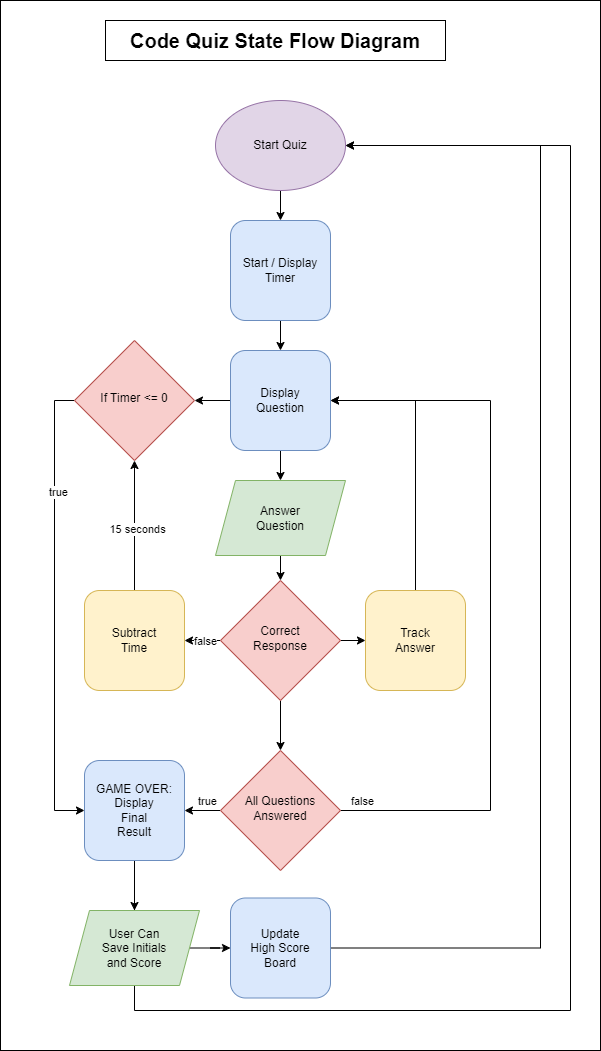

The diagram above was exported from draw.io. Its source (the exported page's mxGraphModel, read from the mxfile embedded in the PNG):
<mxGraphModel dx="1070" dy="1136" grid="1" gridSize="10" guides="1" tooltips="1" connect="1" arrows="1" fold="1" page="1" pageScale="1" pageWidth="827" pageHeight="1169" math="0" shadow="0">
  <root>
    <mxCell id="WIyWlLk6GJQsqaUBKTNV-0" />
    <mxCell id="WIyWlLk6GJQsqaUBKTNV-1" parent="WIyWlLk6GJQsqaUBKTNV-0" />
    <mxCell id="-U2Ri11RDm38GhS74fRP-1" value="" style="rounded=0;whiteSpace=wrap;html=1;" parent="WIyWlLk6GJQsqaUBKTNV-1" vertex="1">
      <mxGeometry x="60" y="30" width="600" height="1050" as="geometry" />
    </mxCell>
    <mxCell id="kvDQ8AXltHR7zPl5-_Ko-1" style="edgeStyle=orthogonalEdgeStyle;rounded=0;orthogonalLoop=1;jettySize=auto;html=1;exitX=0.5;exitY=1;exitDx=0;exitDy=0;entryX=0.5;entryY=0;entryDx=0;entryDy=0;" parent="WIyWlLk6GJQsqaUBKTNV-1" source="kvDQ8AXltHR7zPl5-_Ko-3" target="kvDQ8AXltHR7zPl5-_Ko-0" edge="1">
      <mxGeometry relative="1" as="geometry">
        <mxPoint x="377" y="170" as="sourcePoint" />
      </mxGeometry>
    </mxCell>
    <mxCell id="VpUHRMYsC8GXPUEwME-B-4" style="edgeStyle=orthogonalEdgeStyle;rounded=0;orthogonalLoop=1;jettySize=auto;html=1;exitX=0;exitY=0.5;exitDx=0;exitDy=0;entryX=1;entryY=0.5;entryDx=0;entryDy=0;" edge="1" parent="WIyWlLk6GJQsqaUBKTNV-1" source="WIyWlLk6GJQsqaUBKTNV-6" target="-U2Ri11RDm38GhS74fRP-15">
      <mxGeometry relative="1" as="geometry" />
    </mxCell>
    <mxCell id="VpUHRMYsC8GXPUEwME-B-5" value="false" style="edgeLabel;html=1;align=center;verticalAlign=middle;resizable=0;points=[];" vertex="1" connectable="0" parent="VpUHRMYsC8GXPUEwME-B-4">
      <mxGeometry x="-0.1111" relative="1" as="geometry">
        <mxPoint as="offset" />
      </mxGeometry>
    </mxCell>
    <mxCell id="VpUHRMYsC8GXPUEwME-B-9" style="edgeStyle=orthogonalEdgeStyle;rounded=0;orthogonalLoop=1;jettySize=auto;html=1;exitX=1;exitY=0.5;exitDx=0;exitDy=0;entryX=0;entryY=0.5;entryDx=0;entryDy=0;" edge="1" parent="WIyWlLk6GJQsqaUBKTNV-1" source="WIyWlLk6GJQsqaUBKTNV-6" target="kvDQ8AXltHR7zPl5-_Ko-27">
      <mxGeometry relative="1" as="geometry" />
    </mxCell>
    <mxCell id="VpUHRMYsC8GXPUEwME-B-11" style="edgeStyle=orthogonalEdgeStyle;rounded=0;orthogonalLoop=1;jettySize=auto;html=1;exitX=0.5;exitY=1;exitDx=0;exitDy=0;entryX=0.5;entryY=0;entryDx=0;entryDy=0;" edge="1" parent="WIyWlLk6GJQsqaUBKTNV-1" source="WIyWlLk6GJQsqaUBKTNV-6" target="z8R3ZsDv1E6f21q7Z2xB-5">
      <mxGeometry relative="1" as="geometry" />
    </mxCell>
    <mxCell id="WIyWlLk6GJQsqaUBKTNV-6" value="Correct&lt;br&gt;Response" style="rhombus;whiteSpace=wrap;html=1;shadow=0;fontFamily=Helvetica;fontSize=12;align=center;strokeWidth=1;spacing=6;spacingTop=-4;fillColor=#f8cecc;strokeColor=#b85450;" parent="WIyWlLk6GJQsqaUBKTNV-1" vertex="1">
      <mxGeometry x="280" y="610" width="120" height="120" as="geometry" />
    </mxCell>
    <mxCell id="kvDQ8AXltHR7zPl5-_Ko-17" style="edgeStyle=orthogonalEdgeStyle;rounded=0;orthogonalLoop=1;jettySize=auto;html=1;exitX=0;exitY=0.5;exitDx=0;exitDy=0;entryX=1;entryY=0.5;entryDx=0;entryDy=0;" parent="WIyWlLk6GJQsqaUBKTNV-1" source="z8R3ZsDv1E6f21q7Z2xB-5" target="-U2Ri11RDm38GhS74fRP-28" edge="1">
      <mxGeometry relative="1" as="geometry" />
    </mxCell>
    <mxCell id="kvDQ8AXltHR7zPl5-_Ko-23" value="true" style="edgeLabel;html=1;align=center;verticalAlign=middle;resizable=0;points=[];" parent="kvDQ8AXltHR7zPl5-_Ko-17" vertex="1" connectable="0">
      <mxGeometry x="-0.2381" relative="1" as="geometry">
        <mxPoint y="-10" as="offset" />
      </mxGeometry>
    </mxCell>
    <mxCell id="kvDQ8AXltHR7zPl5-_Ko-24" style="edgeStyle=orthogonalEdgeStyle;rounded=0;orthogonalLoop=1;jettySize=auto;html=1;exitX=1;exitY=0.5;exitDx=0;exitDy=0;entryX=1;entryY=0.5;entryDx=0;entryDy=0;" parent="WIyWlLk6GJQsqaUBKTNV-1" source="z8R3ZsDv1E6f21q7Z2xB-5" target="-U2Ri11RDm38GhS74fRP-26" edge="1">
      <mxGeometry relative="1" as="geometry">
        <Array as="points">
          <mxPoint x="550" y="840" />
          <mxPoint x="550" y="430" />
        </Array>
      </mxGeometry>
    </mxCell>
    <mxCell id="kvDQ8AXltHR7zPl5-_Ko-25" value="false" style="edgeLabel;html=1;align=center;verticalAlign=middle;resizable=0;points=[];" parent="kvDQ8AXltHR7zPl5-_Ko-24" vertex="1" connectable="0">
      <mxGeometry x="-0.9039" y="-1" relative="1" as="geometry">
        <mxPoint x="-14" y="-11" as="offset" />
      </mxGeometry>
    </mxCell>
    <mxCell id="z8R3ZsDv1E6f21q7Z2xB-5" value="All Questions&lt;br&gt;Answered" style="rhombus;whiteSpace=wrap;html=1;shadow=0;fontFamily=Helvetica;fontSize=12;align=center;strokeWidth=1;spacing=6;spacingTop=-4;fillColor=#f8cecc;strokeColor=#b85450;" parent="WIyWlLk6GJQsqaUBKTNV-1" vertex="1">
      <mxGeometry x="280" y="780" width="120" height="120" as="geometry" />
    </mxCell>
    <mxCell id="kvDQ8AXltHR7zPl5-_Ko-21" style="edgeStyle=orthogonalEdgeStyle;rounded=0;orthogonalLoop=1;jettySize=auto;html=1;exitX=0;exitY=0.5;exitDx=0;exitDy=0;entryX=0;entryY=0.5;entryDx=0;entryDy=0;" parent="WIyWlLk6GJQsqaUBKTNV-1" source="-U2Ri11RDm38GhS74fRP-0" target="-U2Ri11RDm38GhS74fRP-28" edge="1">
      <mxGeometry relative="1" as="geometry" />
    </mxCell>
    <mxCell id="VpUHRMYsC8GXPUEwME-B-1" value="true" style="edgeLabel;html=1;align=center;verticalAlign=middle;resizable=0;points=[];" vertex="1" connectable="0" parent="kvDQ8AXltHR7zPl5-_Ko-21">
      <mxGeometry x="-0.5186" y="3" relative="1" as="geometry">
        <mxPoint as="offset" />
      </mxGeometry>
    </mxCell>
    <mxCell id="-U2Ri11RDm38GhS74fRP-0" value="If Timer &amp;lt;= 0" style="rhombus;whiteSpace=wrap;html=1;shadow=0;fontFamily=Helvetica;fontSize=12;align=center;strokeWidth=1;spacing=6;spacingTop=-4;fillColor=#f8cecc;strokeColor=#b85450;" parent="WIyWlLk6GJQsqaUBKTNV-1" vertex="1">
      <mxGeometry x="134" y="370" width="120" height="120" as="geometry" />
    </mxCell>
    <mxCell id="VpUHRMYsC8GXPUEwME-B-6" style="edgeStyle=orthogonalEdgeStyle;rounded=0;orthogonalLoop=1;jettySize=auto;html=1;exitX=0.5;exitY=0;exitDx=0;exitDy=0;entryX=0.5;entryY=1;entryDx=0;entryDy=0;" edge="1" parent="WIyWlLk6GJQsqaUBKTNV-1" source="-U2Ri11RDm38GhS74fRP-15" target="-U2Ri11RDm38GhS74fRP-0">
      <mxGeometry relative="1" as="geometry" />
    </mxCell>
    <mxCell id="VpUHRMYsC8GXPUEwME-B-12" value="15 seconds" style="edgeLabel;html=1;align=center;verticalAlign=middle;resizable=0;points=[];" vertex="1" connectable="0" parent="VpUHRMYsC8GXPUEwME-B-6">
      <mxGeometry x="-0.0462" y="-2" relative="1" as="geometry">
        <mxPoint as="offset" />
      </mxGeometry>
    </mxCell>
    <mxCell id="-U2Ri11RDm38GhS74fRP-15" value="Subtract&lt;br&gt;Time" style="rounded=1;whiteSpace=wrap;html=1;fontSize=12;glass=0;strokeWidth=1;shadow=0;fillColor=#fff2cc;strokeColor=#d6b656;" parent="WIyWlLk6GJQsqaUBKTNV-1" vertex="1">
      <mxGeometry x="144" y="620" width="100" height="100" as="geometry" />
    </mxCell>
    <mxCell id="kvDQ8AXltHR7zPl5-_Ko-6" style="edgeStyle=orthogonalEdgeStyle;rounded=0;orthogonalLoop=1;jettySize=auto;html=1;exitX=0.5;exitY=1;exitDx=0;exitDy=0;entryX=0.5;entryY=0;entryDx=0;entryDy=0;" parent="WIyWlLk6GJQsqaUBKTNV-1" source="-U2Ri11RDm38GhS74fRP-26" target="kvDQ8AXltHR7zPl5-_Ko-5" edge="1">
      <mxGeometry relative="1" as="geometry" />
    </mxCell>
    <mxCell id="VpUHRMYsC8GXPUEwME-B-0" style="edgeStyle=orthogonalEdgeStyle;rounded=0;orthogonalLoop=1;jettySize=auto;html=1;exitX=0;exitY=0.5;exitDx=0;exitDy=0;entryX=1;entryY=0.5;entryDx=0;entryDy=0;" edge="1" parent="WIyWlLk6GJQsqaUBKTNV-1" source="-U2Ri11RDm38GhS74fRP-26" target="-U2Ri11RDm38GhS74fRP-0">
      <mxGeometry relative="1" as="geometry" />
    </mxCell>
    <mxCell id="-U2Ri11RDm38GhS74fRP-26" value="Display&lt;br&gt;Question" style="rounded=1;whiteSpace=wrap;html=1;fontSize=12;glass=0;strokeWidth=1;shadow=0;fillColor=#dae8fc;strokeColor=#6c8ebf;" parent="WIyWlLk6GJQsqaUBKTNV-1" vertex="1">
      <mxGeometry x="290" y="380" width="100" height="100" as="geometry" />
    </mxCell>
    <mxCell id="kvDQ8AXltHR7zPl5-_Ko-26" style="edgeStyle=orthogonalEdgeStyle;rounded=0;orthogonalLoop=1;jettySize=auto;html=1;exitX=0.5;exitY=1;exitDx=0;exitDy=0;entryX=0.5;entryY=0;entryDx=0;entryDy=0;" parent="WIyWlLk6GJQsqaUBKTNV-1" source="-U2Ri11RDm38GhS74fRP-28" target="kvDQ8AXltHR7zPl5-_Ko-19" edge="1">
      <mxGeometry relative="1" as="geometry" />
    </mxCell>
    <mxCell id="VpUHRMYsC8GXPUEwME-B-2" style="edgeStyle=orthogonalEdgeStyle;rounded=0;orthogonalLoop=1;jettySize=auto;html=1;exitX=0.5;exitY=1;exitDx=0;exitDy=0;entryX=1;entryY=0.5;entryDx=0;entryDy=0;" edge="1" parent="WIyWlLk6GJQsqaUBKTNV-1" source="-U2Ri11RDm38GhS74fRP-28" target="kvDQ8AXltHR7zPl5-_Ko-3">
      <mxGeometry relative="1" as="geometry">
        <Array as="points">
          <mxPoint x="194" y="1040" />
          <mxPoint x="630" y="1040" />
          <mxPoint x="630" y="175" />
        </Array>
      </mxGeometry>
    </mxCell>
    <mxCell id="-U2Ri11RDm38GhS74fRP-28" value="GAME OVER:&lt;br&gt;Display&lt;br&gt;Final&lt;br&gt;Result" style="rounded=1;whiteSpace=wrap;html=1;fontSize=12;glass=0;strokeWidth=1;shadow=0;fillColor=#dae8fc;strokeColor=#6c8ebf;" parent="WIyWlLk6GJQsqaUBKTNV-1" vertex="1">
      <mxGeometry x="144" y="790" width="100" height="100" as="geometry" />
    </mxCell>
    <mxCell id="GeJZSbbIbyYR2MWtKyNq-0" value="&lt;b&gt;&lt;font style=&quot;font-size: 20px;&quot;&gt;Code Quiz State Flow Diagram&lt;/font&gt;&lt;/b&gt;" style="rounded=0;whiteSpace=wrap;html=1;" parent="WIyWlLk6GJQsqaUBKTNV-1" vertex="1">
      <mxGeometry x="165" y="50" width="340" height="40" as="geometry" />
    </mxCell>
    <mxCell id="kvDQ8AXltHR7zPl5-_Ko-4" style="edgeStyle=orthogonalEdgeStyle;rounded=0;orthogonalLoop=1;jettySize=auto;html=1;exitX=0.5;exitY=1;exitDx=0;exitDy=0;entryX=0.5;entryY=0;entryDx=0;entryDy=0;" parent="WIyWlLk6GJQsqaUBKTNV-1" source="kvDQ8AXltHR7zPl5-_Ko-0" target="-U2Ri11RDm38GhS74fRP-26" edge="1">
      <mxGeometry relative="1" as="geometry" />
    </mxCell>
    <mxCell id="kvDQ8AXltHR7zPl5-_Ko-0" value="Start / Display&lt;br&gt;Timer" style="rounded=1;whiteSpace=wrap;html=1;fontSize=12;glass=0;strokeWidth=1;shadow=0;fillColor=#dae8fc;strokeColor=#6c8ebf;" parent="WIyWlLk6GJQsqaUBKTNV-1" vertex="1">
      <mxGeometry x="290" y="250" width="100" height="100" as="geometry" />
    </mxCell>
    <mxCell id="kvDQ8AXltHR7zPl5-_Ko-3" value="Start Quiz" style="ellipse;whiteSpace=wrap;html=1;fillColor=#e1d5e7;strokeColor=#9673a6;" parent="WIyWlLk6GJQsqaUBKTNV-1" vertex="1">
      <mxGeometry x="275" y="130" width="130" height="90" as="geometry" />
    </mxCell>
    <mxCell id="kvDQ8AXltHR7zPl5-_Ko-7" style="edgeStyle=orthogonalEdgeStyle;rounded=0;orthogonalLoop=1;jettySize=auto;html=1;exitX=0.5;exitY=1;exitDx=0;exitDy=0;entryX=0.5;entryY=0;entryDx=0;entryDy=0;" parent="WIyWlLk6GJQsqaUBKTNV-1" source="kvDQ8AXltHR7zPl5-_Ko-5" target="WIyWlLk6GJQsqaUBKTNV-6" edge="1">
      <mxGeometry relative="1" as="geometry" />
    </mxCell>
    <mxCell id="kvDQ8AXltHR7zPl5-_Ko-5" value="Answer&lt;br&gt;Question" style="shape=parallelogram;perimeter=parallelogramPerimeter;whiteSpace=wrap;html=1;fixedSize=1;fillColor=#d5e8d4;strokeColor=#82b366;" parent="WIyWlLk6GJQsqaUBKTNV-1" vertex="1">
      <mxGeometry x="275" y="510" width="130" height="75" as="geometry" />
    </mxCell>
    <mxCell id="kvDQ8AXltHR7zPl5-_Ko-32" style="edgeStyle=orthogonalEdgeStyle;rounded=0;orthogonalLoop=1;jettySize=auto;html=1;exitX=1;exitY=0.5;exitDx=0;exitDy=0;entryX=0;entryY=0.5;entryDx=0;entryDy=0;" parent="WIyWlLk6GJQsqaUBKTNV-1" source="kvDQ8AXltHR7zPl5-_Ko-19" target="kvDQ8AXltHR7zPl5-_Ko-31" edge="1">
      <mxGeometry relative="1" as="geometry" />
    </mxCell>
    <mxCell id="kvDQ8AXltHR7zPl5-_Ko-19" value="User Can&lt;br&gt;Save Initials&lt;br&gt;and Score" style="shape=parallelogram;perimeter=parallelogramPerimeter;whiteSpace=wrap;html=1;fixedSize=1;fillColor=#d5e8d4;strokeColor=#82b366;" parent="WIyWlLk6GJQsqaUBKTNV-1" vertex="1">
      <mxGeometry x="129" y="940" width="130" height="75" as="geometry" />
    </mxCell>
    <mxCell id="VpUHRMYsC8GXPUEwME-B-10" style="edgeStyle=orthogonalEdgeStyle;rounded=0;orthogonalLoop=1;jettySize=auto;html=1;exitX=0.5;exitY=0;exitDx=0;exitDy=0;entryX=1;entryY=0.5;entryDx=0;entryDy=0;" edge="1" parent="WIyWlLk6GJQsqaUBKTNV-1" source="kvDQ8AXltHR7zPl5-_Ko-27" target="-U2Ri11RDm38GhS74fRP-26">
      <mxGeometry relative="1" as="geometry" />
    </mxCell>
    <mxCell id="kvDQ8AXltHR7zPl5-_Ko-27" value="Track&lt;br&gt;Answer" style="rounded=1;whiteSpace=wrap;html=1;fontSize=12;glass=0;strokeWidth=1;shadow=0;fillColor=#fff2cc;strokeColor=#d6b656;" parent="WIyWlLk6GJQsqaUBKTNV-1" vertex="1">
      <mxGeometry x="425" y="620" width="100" height="100" as="geometry" />
    </mxCell>
    <mxCell id="kvDQ8AXltHR7zPl5-_Ko-33" style="edgeStyle=orthogonalEdgeStyle;rounded=0;orthogonalLoop=1;jettySize=auto;html=1;exitX=1;exitY=0.5;exitDx=0;exitDy=0;entryX=1;entryY=0.5;entryDx=0;entryDy=0;" parent="WIyWlLk6GJQsqaUBKTNV-1" source="kvDQ8AXltHR7zPl5-_Ko-31" target="kvDQ8AXltHR7zPl5-_Ko-3" edge="1">
      <mxGeometry relative="1" as="geometry">
        <Array as="points">
          <mxPoint x="600" y="978" />
          <mxPoint x="600" y="175" />
        </Array>
      </mxGeometry>
    </mxCell>
    <mxCell id="kvDQ8AXltHR7zPl5-_Ko-31" value="Update&lt;br&gt;High Score&lt;br&gt;Board" style="rounded=1;whiteSpace=wrap;html=1;fontSize=12;glass=0;strokeWidth=1;shadow=0;fillColor=#dae8fc;strokeColor=#6c8ebf;" parent="WIyWlLk6GJQsqaUBKTNV-1" vertex="1">
      <mxGeometry x="290" y="927.5" width="100" height="100" as="geometry" />
    </mxCell>
  </root>
</mxGraphModel>